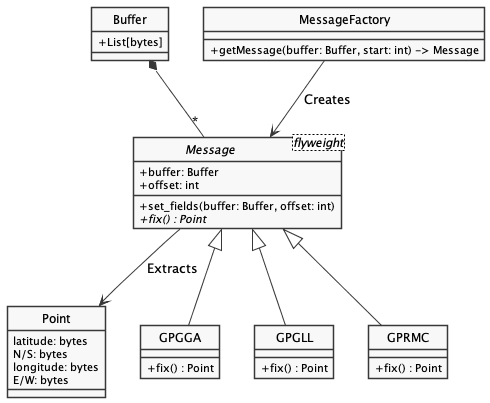

The diagram above was rendered by PlantUML. Its source (embedded in the PNG):
@startuml flyweight-classes.png
'figure 13: The Flyweight Classes'
skinparam monochrome true
skinparam handwritten false
skinparam shadowing false
skinparam classAttributeIconSize 0
hide class circle
hide abstract circle

class Point {
    latitude: bytes
    N/S: bytes
    longitude: bytes
    E/W: bytes
}

abstract class Message <flyweight> {
    + buffer: Buffer
    + offset: int
    + set_fields(buffer: Buffer, offset: int)
    + {abstract} fix() : Point
}

class GPGGA {
    + fix() : Point
}
Message <|-- GPGGA

class GPGLL {
    + fix() : Point
}
Message <|-- GPGLL

class GPRMC {
    + fix() : Point
}
Message <|-- GPRMC

class Buffer {
  + List[bytes]
}

class MessageFactory {
  + getMessage(buffer: Buffer, start: int) -> Message
}

Buffer *-- "*" Message
MessageFactory --> Message : "Creates"
Message --> Point : "Extracts"

@enduml